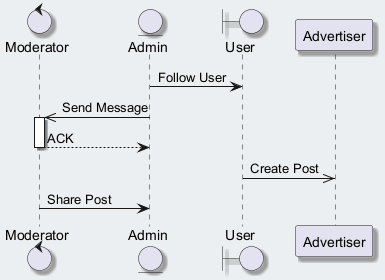

The diagram above was rendered by PlantUML. Its source (embedded in the PNG):
@startuml
skinparam backgroundColor #ECEFF1
skinparam classBackgroundColor #FFFFFF
skinparam classBorderColor #455A64
skinparam shadowing true
control "Moderator" as M
entity "Admin" as A
boundary "User" as U
participant "Advertiser" as A2
A -> U : Follow User
A ->> M : Send Message
activate M
M --> A : ACK
deactivate M
U ->> A2 : Create Post
M -> A : Share Post
@enduml